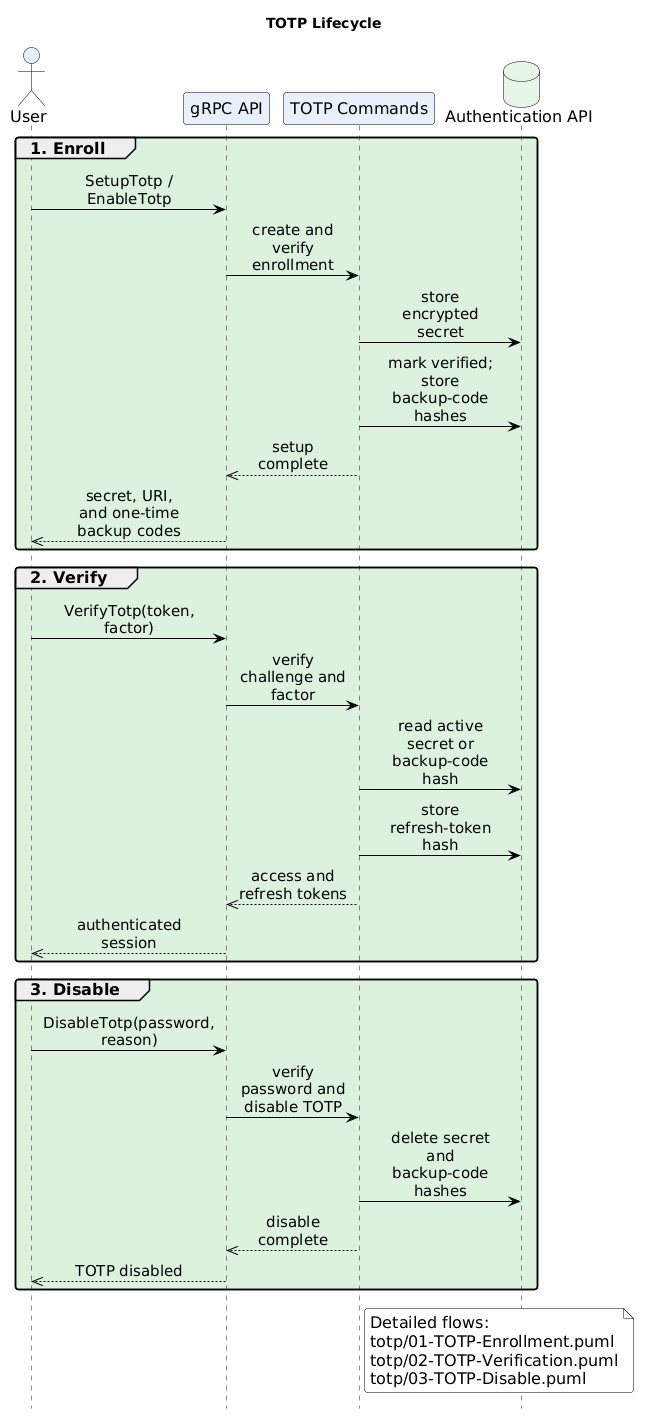

The diagram above was rendered by PlantUML. Its source (embedded in the PNG):
@startuml TOTP_Lifecycle
!include ../themes/dark-theme.puml
title TOTP Lifecycle
hide footbox

actor User
participant "gRPC API" as Grpc
participant "TOTP Commands" as Handler
database "Authentication API" as Db

group #C7E8C999 1. Enroll
User -> Grpc: SetupTotp / EnableTotp
Grpc -> Handler: create and verify enrollment
Handler -> Db: store encrypted secret
Handler -> Db: mark verified; store backup-code hashes
Handler -->> Grpc: setup complete
Grpc -->> User: secret, URI, and one-time backup codes
end

group #C7E8C999 2. Verify
User -> Grpc: VerifyTotp(token, factor)
Grpc -> Handler: verify challenge and factor
Handler -> Db: read active secret or backup-code hash
Handler -> Db: store refresh-token hash
Handler -->> Grpc: access and refresh tokens
Grpc -->> User: authenticated session
end

group #C7E8C999 3. Disable
User -> Grpc: DisableTotp(password, reason)
Grpc -> Handler: verify password and disable TOTP
Handler -> Db: delete secret and backup-code hashes
Handler -->> Grpc: disable complete
Grpc -->> User: TOTP disabled
end

note right of Handler
  Detailed flows:
  totp/01-TOTP-Enrollment.puml
  totp/02-TOTP-Verification.puml
  totp/03-TOTP-Disable.puml
end note
@enduml